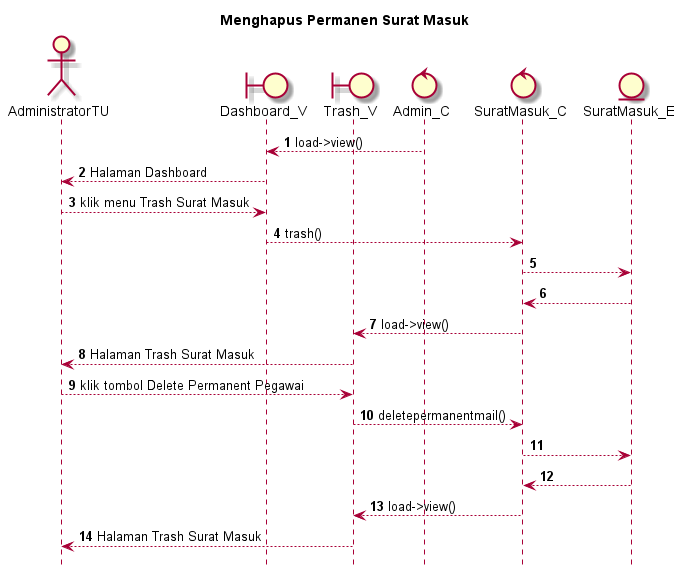

The diagram above was rendered by PlantUML. Its source (embedded in the PNG):
@startuml

autonumber
hide footbox
title Menghapus Permanen Surat Masuk

Actor AdministratorTU
boundary Dashboard_V
boundary Trash_V
control Admin_C
control SuratMasuk_C
Entity SuratMasuk_E

Admin_C --> Dashboard_V: load->view()
Dashboard_V --> AdministratorTU: Halaman Dashboard
AdministratorTU --> Dashboard_V: klik menu Trash Surat Masuk
Dashboard_V --> SuratMasuk_C: trash()
SuratMasuk_C --> SuratMasuk_E:
    
    SuratMasuk_E --> SuratMasuk_C:
    SuratMasuk_C --> Trash_V: load->view()
    Trash_V --> AdministratorTU: Halaman Trash Surat Masuk

AdministratorTU --> Trash_V: klik tombol Delete Permanent Pegawai
Trash_V --> SuratMasuk_C: deletepermanentmail()
SuratMasuk_C --> SuratMasuk_E:
   
    SuratMasuk_E --> SuratMasuk_C:
    SuratMasuk_C --> Trash_V: load->view()
    Trash_V --> AdministratorTU: Halaman Trash Surat Masuk

@enduml